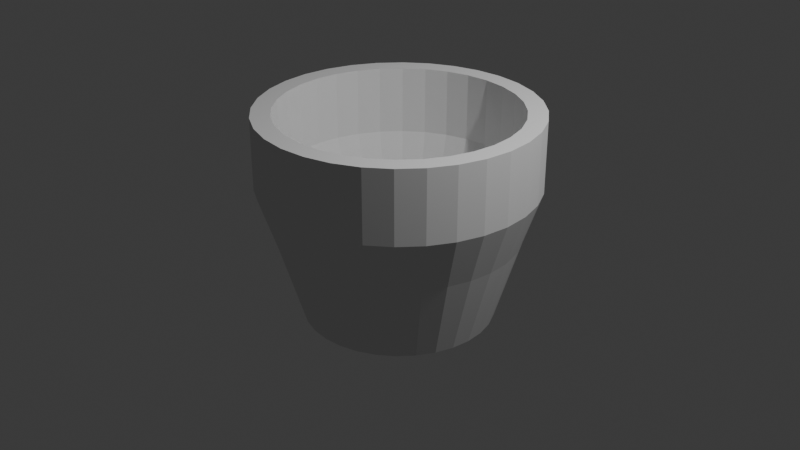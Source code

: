 # Source: vase.blend  (saved by Blender 5.0.119; exported with 4.5.12 LTS)
import bpy
from mathutils import Matrix  # noqa: F401  (used for matrix-valued properties, if any)

bpy.ops.wm.read_factory_settings(use_empty=True)
scene = bpy.context.scene
scene.name = 'Scene'

# ---- collections
col_collection = bpy.data.collections.new('Collection'); scene.collection.children.link(col_collection)

# ---- world
world_world = bpy.data.worlds.new('World'); scene.world = world_world
world_world.use_nodes = True; world_world.node_tree.nodes.clear()
_N = world_world.node_tree.nodes; _L = world_world.node_tree.links
n0 = _N.new('ShaderNodeOutputWorld'); n0.name = 'World Output'; n0.location = (200, 100)
n1 = _N.new('ShaderNodeBackground'); n1.name = 'Background'; n1.location = (-200, 100)
n1.inputs[0].default_value = (0.05088, 0.05088, 0.05088, 1.0)
_L.new(n1.outputs[0], n0.inputs[0])
n0.is_active_output = True
world_world.color = (0.05088, 0.05088, 0.05088)
world_world.sun_shadow_jitter_overblur = 0.0

# ---- cameras
cam_camera = bpy.data.cameras.new('Camera')
cam_camera.clip_end = 100.0
cam_camera.ortho_scale = 7.314

# ---- lights
light_light = bpy.data.lights.new('Light', 'POINT')
light_light.energy = 1000.0
light_light.shadow_soft_size = 0.1

# ---- meshes
me_cylinder = bpy.data.meshes.new('Cylinder')
me_cylinder.from_pydata([(0.0, 1.0, -1.0), (-1.463e-09, 1.442, 1.177), (0.1951, 0.9808, -1.0), (0.2812, 1.414, 1.177), (0.3827, 0.9239, -1.0), (0.5517, 1.332, 1.177), (0.5556, 0.8315, -1.0), (0.8009, 1.199, 1.177), (0.7071, 0.7071, -1.0), (1.019, 1.019, 1.177), (0.8315, 0.5556, -1.0), (1.199, 0.8009, 1.177), (0.9239, 0.3827, -1.0), (1.332, 0.5517, 1.177), (0.9808, 0.1951, -1.0), (1.414, 0.2812, 1.177), (1.0, 0.0, -1.0), (1.442, -4.429e-09, 1.177), (0.9808, -0.1951, -1.0), (1.414, -0.2812, 1.177), (0.9239, -0.3827, -1.0), (1.332, -0.5517, 1.177), (0.8315, -0.5556, -1.0), (1.199, -0.8009, 1.177), (0.7071, -0.7071, -1.0), (1.019, -1.019, 1.177), (0.5556, -0.8315, -1.0), (0.8009, -1.199, 1.177), (0.3827, -0.9239, -1.0), (0.5517, -1.332, 1.177), (0.1951, -0.9808, -1.0), (0.2812, -1.414, 1.177), (0.0, -1.0, -1.0), (-1.463e-09, -1.442, 1.177), (-0.1951, -0.9808, -1.0), (-0.2812, -1.414, 1.177), (-0.3827, -0.9239, -1.0), (-0.5517, -1.332, 1.177), (-0.5556, -0.8315, -1.0), (-0.8009, -1.199, 1.177), (-0.7071, -0.7071, -1.0), (-1.019, -1.019, 1.177), (-0.8315, -0.5556, -1.0), (-1.199, -0.8009, 1.177), (-0.9239, -0.3827, -1.0), (-1.332, -0.5517, 1.177), (-0.9808, -0.1951, -1.0), (-1.414, -0.2812, 1.177), (-1.0, 0.0, -1.0), (-1.442, -4.429e-09, 1.177), (-0.9808, 0.1951, -1.0), (-1.414, 0.2812, 1.177), (-0.9239, 0.3827, -1.0), (-1.332, 0.5517, 1.177), (-0.8315, 0.5556, -1.0), (-1.199, 0.8009, 1.177), (-0.7071, 0.7071, -1.0), (-1.019, 1.019, 1.177), (-0.5556, 0.8315, -1.0), (-0.8009, 1.199, 1.177), (-0.3827, 0.9239, -1.0), (-0.5517, 1.332, 1.177), (-0.1951, 0.9808, -1.0), (-0.2812, 1.414, 1.177), (-1.572e-09, 1.26, -0.1248), (0.2458, 1.236, -0.1248), (0.4821, 1.164, -0.1248), (0.6999, 1.047, -0.1248), (0.8908, 0.8908, -0.1248), (1.047, 0.6999, -0.1248), (1.164, 0.4821, -0.1248), (1.236, 0.2458, -0.1248), (1.26, -3.871e-09, -0.1248), (1.236, -0.2458, -0.1248), (1.164, -0.4821, -0.1248), (1.047, -0.6999, -0.1248), (0.8908, -0.8908, -0.1248), (0.6999, -1.047, -0.1248), (0.4821, -1.164, -0.1248), (0.2458, -1.236, -0.1248), (-1.572e-09, -1.26, -0.1248), (-0.2458, -1.236, -0.1248), (-0.4821, -1.164, -0.1248), (-0.6999, -1.047, -0.1248), (-0.8908, -0.8908, -0.1248), (-1.047, -0.6999, -0.1248), (-1.164, -0.4821, -0.1248), (-1.236, -0.2458, -0.1248), (-1.26, -3.871e-09, -0.1248), (-1.236, 0.2458, -0.1248), (-1.164, 0.4821, -0.1248), (-1.047, 0.6999, -0.1248), (-0.8908, 0.8908, -0.1248), (-0.6999, 1.047, -0.1248), (-0.4821, 1.164, -0.1248), (-0.2458, 1.236, -0.1248), (-1.463e-09, 1.442, 0.4267), (0.2812, 1.414, 0.4267), (0.5517, 1.332, 0.4267), (0.8009, 1.199, 0.4267), (1.019, 1.019, 0.4267), (1.199, 0.8009, 0.4267), (1.332, 0.5517, 0.4267), (1.414, 0.2812, 0.4267), (1.442, -4.429e-09, 0.4267), (1.414, -0.2812, 0.4267), (1.332, -0.5517, 0.4267), (1.199, -0.8009, 0.4267), (1.019, -1.019, 0.4267), (0.8009, -1.199, 0.4267), (0.5517, -1.332, 0.4267), (0.2812, -1.414, 0.4267), (-1.463e-09, -1.442, 0.4267), (-0.2812, -1.414, 0.4267), (-0.5517, -1.332, 0.4267), (-0.8009, -1.199, 0.4267), (-1.019, -1.019, 0.4267), (-1.199, -0.8009, 0.4267), (-1.332, -0.5517, 0.4267), (-1.414, -0.2812, 0.4267), (-1.442, -4.429e-09, 0.4267), (-1.414, 0.2812, 0.4267), (-1.332, 0.5517, 0.4267), (-1.199, 0.8009, 0.4267), (-1.019, 1.019, 0.4267), (-0.8009, 1.199, 0.4267), (-0.5517, 1.332, 0.4267), (-0.2812, 1.414, 0.4267)], [], [(96, 1, 3, 97), (97, 3, 5, 98), (98, 5, 7, 99), (99, 7, 9, 100), (100, 9, 11, 101), (101, 11, 13, 102), (102, 13, 15, 103), (103, 15, 17, 104), (104, 17, 19, 105), (105, 19, 21, 106), (106, 21, 23, 107), (107, 23, 25, 108), (108, 25, 27, 109), (109, 27, 29, 110), (110, 29, 31, 111), (111, 31, 33, 112), (112, 33, 35, 113), (113, 35, 37, 114), (114, 37, 39, 115), (115, 39, 41, 116), (116, 41, 43, 117), (117, 43, 45, 118), (118, 45, 47, 119), (119, 47, 49, 120), (120, 49, 51, 121), (121, 51, 53, 122), (122, 53, 55, 123), (123, 55, 57, 124), (124, 57, 59, 125), (125, 59, 61, 126), (62, 95, 64, 0), (126, 61, 63, 127), (127, 63, 1, 96), (0, 2, 4, 6, 8, 10, 12, 14, 16, 18, 20, 22, 24, 26, 28, 30, 32, 34, 36, 38, 40, 42, 44, 46, 48, 50, 52, 54, 56, 58, 60, 62), (60, 94, 95, 62), (58, 93, 94, 60), (56, 92, 93, 58), (54, 91, 92, 56), (52, 90, 91, 54), (50, 89, 90, 52), (48, 88, 89, 50), (46, 87, 88, 48), (44, 86, 87, 46), (42, 85, 86, 44), (40, 84, 85, 42), (38, 83, 84, 40), (36, 82, 83, 38), (34, 81, 82, 36), (32, 80, 81, 34), (30, 79, 80, 32), (28, 78, 79, 30), (26, 77, 78, 28), (24, 76, 77, 26), (22, 75, 76, 24), (20, 74, 75, 22), (18, 73, 74, 20), (16, 72, 73, 18), (14, 71, 72, 16), (12, 70, 71, 14), (10, 69, 70, 12), (8, 68, 69, 10), (6, 67, 68, 8), (4, 66, 67, 6), (2, 65, 66, 4), (0, 64, 65, 2), (95, 127, 96, 64), (94, 126, 127, 95), (93, 125, 126, 94), (92, 124, 125, 93), (91, 123, 124, 92), (90, 122, 123, 91), (89, 121, 122, 90), (88, 120, 121, 89), (87, 119, 120, 88), (86, 118, 119, 87), (85, 117, 118, 86), (84, 116, 117, 85), (83, 115, 116, 84), (82, 114, 115, 83), (81, 113, 114, 82), (80, 112, 113, 81), (79, 111, 112, 80), (78, 110, 111, 79), (77, 109, 110, 78), (76, 108, 109, 77), (75, 107, 108, 76), (74, 106, 107, 75), (73, 105, 106, 74), (72, 104, 105, 73), (71, 103, 104, 72), (70, 102, 103, 71), (69, 101, 102, 70), (68, 100, 101, 69), (67, 99, 100, 68), (66, 98, 99, 67), (65, 97, 98, 66), (64, 96, 97, 65)])
_uv = me_cylinder.uv_layers.new(name='UVMap')
_uv.uv.foreach_set('vector', [1.0, 0.8699, 1.0, 1.0, 0.9688, 1.0, 0.9688, 0.8699, 0.9688, 0.8699, 0.9688, 1.0, 0.9375, 1.0, 0.9375, 0.8699, 0.9375, 0.8699, 0.9375, 1.0, 0.9062, 1.0, 0.9063, 0.8699, 0.9063, 0.8699, 0.9062, 1.0, 0.875, 1.0, 0.875, 0.8699, 0.875, 0.8699, 0.875, 1.0, 0.8438, 1.0, 0.8438, 0.8699, 0.8438, 0.8699, 0.8438, 1.0, 0.8125, 1.0, 0.8125, 0.8699, 0.8125, 0.8699, 0.8125, 1.0, 0.7812, 1.0, 0.7812, 0.8699, 0.7812, 0.8699, 0.7812, 1.0, 0.75, 1.0, 0.75, 0.8699, 0.75, 0.8699, 0.75, 1.0, 0.7188, 1.0, 0.7188, 0.8699, 0.7188, 0.8699, 0.7188, 1.0, 0.6875, 1.0, 0.6875, 0.8699, 0.6875, 0.8699, 0.6875, 1.0, 0.6562, 1.0, 0.6562, 0.8699, 0.6562, 0.8699, 0.6562, 1.0, 0.625, 1.0, 0.625, 0.8699, 0.625, 0.8699, 0.625, 1.0, 0.5938, 1.0, 0.5938, 0.8699, 0.5938, 0.8699, 0.5938, 1.0, 0.5625, 1.0, 0.5625, 0.8699, 0.5625, 0.8699, 0.5625, 1.0, 0.5312, 1.0, 0.5312, 0.8699, 0.5312, 0.8699, 0.5312, 1.0, 0.5, 1.0, 0.5, 0.8699, 0.5, 0.8699, 0.5, 1.0, 0.4688, 1.0, 0.4688, 0.8699, 0.4688, 0.8699, 0.4688, 1.0, 0.4375, 1.0, 0.4375, 0.8699, 0.4375, 0.8699, 0.4375, 1.0, 0.4062, 1.0, 0.4063, 0.8699, 0.4063, 0.8699, 0.4062, 1.0, 0.375, 1.0, 0.375, 0.8699, 0.375, 0.8699, 0.375, 1.0, 0.3438, 1.0, 0.3438, 0.8699, 0.3438, 0.8699, 0.3438, 1.0, 0.3125, 1.0, 0.3125, 0.8699, 0.3125, 0.8699, 0.3125, 1.0, 0.2812, 1.0, 0.2812, 0.8699, 0.2812, 0.8699, 0.2812, 1.0, 0.25, 1.0, 0.25, 0.8699, 0.25, 0.8699, 0.25, 1.0, 0.2188, 1.0, 0.2188, 0.8699, 0.2188, 0.8699, 0.2188, 1.0, 0.1875, 1.0, 0.1875, 0.8699, 0.1875, 0.8699, 0.1875, 1.0, 0.1562, 1.0, 0.1562, 0.8699, 0.1562, 0.8699, 0.1562, 1.0, 0.125, 1.0, 0.125, 0.8699, 0.125, 0.8699, 0.125, 1.0, 0.09375, 1.0, 0.09375, 0.8699, 0.09375, 0.8699, 0.09375, 1.0, 0.0625, 1.0, 0.0625, 0.8699, 0.03125, 0.5, 0.03125, 0.7511, 0.0, 0.7511, 0.0, 0.5, 0.0625, 0.8699, 0.0625, 1.0, 0.03125, 1.0, 0.03125, 0.8699, 0.03125, 0.8699, 0.03125, 1.0, 0.0, 1.0, 0.0, 0.8699, 0.75, 0.49, 0.7968, 0.4854, 0.8418, 0.4717, 0.8833, 0.4496, 0.9197, 0.4197, 0.9496, 0.3833, 0.9717, 0.3418, 0.9854, 0.2968, 0.99, 0.25, 0.9854, 0.2032, 0.9717, 0.1582, 0.9496, 0.1167, 0.9197, 0.08029, 0.8833, 0.05045, 0.8418, 0.02827, 0.7968, 0.01461, 0.75, 0.01, 0.7032, 0.01461, 0.6582, 0.02827, 0.6167, 0.05045, 0.5803, 0.08029, 0.5504, 0.1167, 0.5283, 0.1582, 0.5146, 0.2032, 0.51, 0.25, 0.5146, 0.2968, 0.5283, 0.3418, 0.5504, 0.3833, 0.5803, 0.4197, 0.6167, 0.4496, 0.6582, 0.4717, 0.7032, 0.4854, 0.0625, 0.5, 0.0625, 0.7511, 0.03125, 0.7511, 0.03125, 0.5, 0.09375, 0.5, 0.09375, 0.7511, 0.0625, 0.7511, 0.0625, 0.5, 0.125, 0.5, 0.125, 0.7511, 0.09375, 0.7511, 0.09375, 0.5, 0.1562, 0.5, 0.1562, 0.7511, 0.125, 0.7511, 0.125, 0.5, 0.1875, 0.5, 0.1875, 0.7511, 0.1562, 0.7511, 0.1562, 0.5, 0.2188, 0.5, 0.2188, 0.7511, 0.1875, 0.7511, 0.1875, 0.5, 0.25, 0.5, 0.25, 0.7511, 0.2188, 0.7511, 0.2188, 0.5, 0.2812, 0.5, 0.2812, 0.7511, 0.25, 0.7511, 0.25, 0.5, 0.3125, 0.5, 0.3125, 0.7511, 0.2812, 0.7511, 0.2812, 0.5, 0.3438, 0.5, 0.3438, 0.7511, 0.3125, 0.7511, 0.3125, 0.5, 0.375, 0.5, 0.375, 0.7511, 0.3438, 0.7511, 0.3438, 0.5, 0.4062, 0.5, 0.4062, 0.7511, 0.375, 0.7511, 0.375, 0.5, 0.4375, 0.5, 0.4375, 0.7511, 0.4062, 0.7511, 0.4062, 0.5, 0.4688, 0.5, 0.4688, 0.7511, 0.4375, 0.7511, 0.4375, 0.5, 0.5, 0.5, 0.5, 0.7511, 0.4688, 0.7511, 0.4688, 0.5, 0.5312, 0.5, 0.5312, 0.7511, 0.5, 0.7511, 0.5, 0.5, 0.5625, 0.5, 0.5625, 0.7511, 0.5312, 0.7511, 0.5312, 0.5, 0.5938, 0.5, 0.5938, 0.7511, 0.5625, 0.7511, 0.5625, 0.5, 0.625, 0.5, 0.625, 0.7511, 0.5938, 0.7511, 0.5938, 0.5, 0.6562, 0.5, 0.6562, 0.7511, 0.625, 0.7511, 0.625, 0.5, 0.6875, 0.5, 0.6875, 0.7511, 0.6562, 0.7511, 0.6562, 0.5, 0.7188, 0.5, 0.7187, 0.7511, 0.6875, 0.7511, 0.6875, 0.5, 0.75, 0.5, 0.75, 0.7511, 0.7187, 0.7511, 0.7188, 0.5, 0.7812, 0.5, 0.7812, 0.7511, 0.75, 0.7511, 0.75, 0.5, 0.8125, 0.5, 0.8125, 0.7511, 0.7812, 0.7511, 0.7812, 0.5, 0.8438, 0.5, 0.8438, 0.7511, 0.8125, 0.7511, 0.8125, 0.5, 0.875, 0.5, 0.875, 0.7511, 0.8438, 0.7511, 0.8438, 0.5, 0.9062, 0.5, 0.9062, 0.7511, 0.875, 0.7511, 0.875, 0.5, 0.9375, 0.5, 0.9375, 0.7511, 0.9062, 0.7511, 0.9062, 0.5, 0.9688, 0.5, 0.9688, 0.7511, 0.9375, 0.7511, 0.9375, 0.5, 1.0, 0.5, 1.0, 0.7511, 0.9688, 0.7511, 0.9688, 0.5, 0.03125, 0.7511, 0.03125, 0.8699, 0.0, 0.8699, 0.0, 0.7511, 0.0625, 0.7511, 0.0625, 0.8699, 0.03125, 0.8699, 0.03125, 0.7511, 0.09375, 0.7511, 0.09375, 0.8699, 0.0625, 0.8699, 0.0625, 0.7511, 0.125, 0.7511, 0.125, 0.8699, 0.09375, 0.8699, 0.09375, 0.7511, 0.1562, 0.7511, 0.1562, 0.8699, 0.125, 0.8699, 0.125, 0.7511, 0.1875, 0.7511, 0.1875, 0.8699, 0.1562, 0.8699, 0.1562, 0.7511, 0.2188, 0.7511, 0.2188, 0.8699, 0.1875, 0.8699, 0.1875, 0.7511, 0.25, 0.7511, 0.25, 0.8699, 0.2188, 0.8699, 0.2188, 0.7511, 0.2812, 0.7511, 0.2812, 0.8699, 0.25, 0.8699, 0.25, 0.7511, 0.3125, 0.7511, 0.3125, 0.8699, 0.2812, 0.8699, 0.2812, 0.7511, 0.3438, 0.7511, 0.3438, 0.8699, 0.3125, 0.8699, 0.3125, 0.7511, 0.375, 0.7511, 0.375, 0.8699, 0.3438, 0.8699, 0.3438, 0.7511, 0.4062, 0.7511, 0.4063, 0.8699, 0.375, 0.8699, 0.375, 0.7511, 0.4375, 0.7511, 0.4375, 0.8699, 0.4063, 0.8699, 0.4062, 0.7511, 0.4688, 0.7511, 0.4688, 0.8699, 0.4375, 0.8699, 0.4375, 0.7511, 0.5, 0.7511, 0.5, 0.8699, 0.4688, 0.8699, 0.4688, 0.7511, 0.5312, 0.7511, 0.5312, 0.8699, 0.5, 0.8699, 0.5, 0.7511, 0.5625, 0.7511, 0.5625, 0.8699, 0.5312, 0.8699, 0.5312, 0.7511, 0.5938, 0.7511, 0.5938, 0.8699, 0.5625, 0.8699, 0.5625, 0.7511, 0.625, 0.7511, 0.625, 0.8699, 0.5938, 0.8699, 0.5938, 0.7511, 0.6562, 0.7511, 0.6562, 0.8699, 0.625, 0.8699, 0.625, 0.7511, 0.6875, 0.7511, 0.6875, 0.8699, 0.6562, 0.8699, 0.6562, 0.7511, 0.7187, 0.7511, 0.7188, 0.8699, 0.6875, 0.8699, 0.6875, 0.7511, 0.75, 0.7511, 0.75, 0.8699, 0.7188, 0.8699, 0.7187, 0.7511, 0.7812, 0.7511, 0.7812, 0.8699, 0.75, 0.8699, 0.75, 0.7511, 0.8125, 0.7511, 0.8125, 0.8699, 0.7812, 0.8699, 0.7812, 0.7511, 0.8438, 0.7511, 0.8438, 0.8699, 0.8125, 0.8699, 0.8125, 0.7511, 0.875, 0.7511, 0.875, 0.8699, 0.8438, 0.8699, 0.8438, 0.7511, 0.9062, 0.7511, 0.9063, 0.8699, 0.875, 0.8699, 0.875, 0.7511, 0.9375, 0.7511, 0.9375, 0.8699, 0.9063, 0.8699, 0.9062, 0.7511, 0.9688, 0.7511, 0.9688, 0.8699, 0.9375, 0.8699, 0.9375, 0.7511, 1.0, 0.7511, 1.0, 0.8699, 0.9688, 0.8699, 0.9688, 0.7511])
me_cylinder.update()

# ---- objects
ob_light = bpy.data.objects.new('Light', light_light)
ob_camera = bpy.data.objects.new('Camera', cam_camera)
ob_cylinder = bpy.data.objects.new('Cylinder', me_cylinder)

# ---- transforms, parenting, visibility, modifiers, constraints
ob_light.location = (4.076, 1.005, 5.904)
ob_light.rotation_euler = (0.6503, 0.05522, 1.866)
ob_light.lock_rotations_4d = False
ob_light.empty_display_type = 'ARROWS'
ob_light.color = (0.0, 0.0, 0.0, 0.0)
ob_light.lineart.crease_threshold = 0.0
ob_camera.location = (7.359, -6.926, 4.958)
ob_camera.rotation_euler = (1.109, 0.0, 0.8149)
ob_camera.lock_rotations_4d = False
ob_camera.empty_display_type = 'ARROWS'
ob_camera.color = (0.0, 0.0, 0.0, 0.0)
ob_camera.display_type = 'WIRE'
ob_camera.lineart.crease_threshold = 0.0
ob_cylinder.location = (0.0, 0.0, 0.0)
_m = ob_cylinder.modifiers.new('Solidify', 'SOLIDIFY')
_m.thickness = 0.2

# ---- collection membership
col_collection.objects.link(ob_light)
col_collection.objects.link(ob_camera)
col_collection.objects.link(ob_cylinder)

# ---- scene / render settings (as saved in the file)
scene.camera = ob_camera
scene.frame_start = 1; scene.frame_end = 250; scene.frame_set(1)
scene.render.engine = 'BLENDER_EEVEE_NEXT'
scene.render.bake_bias = 0.0
scene.render.bake_samples = 0
scene.cycles.sampling_pattern = 'TABULATED_SOBOL'
scene.eevee.use_volume_custom_range = False
bpy.context.view_layer.update()
